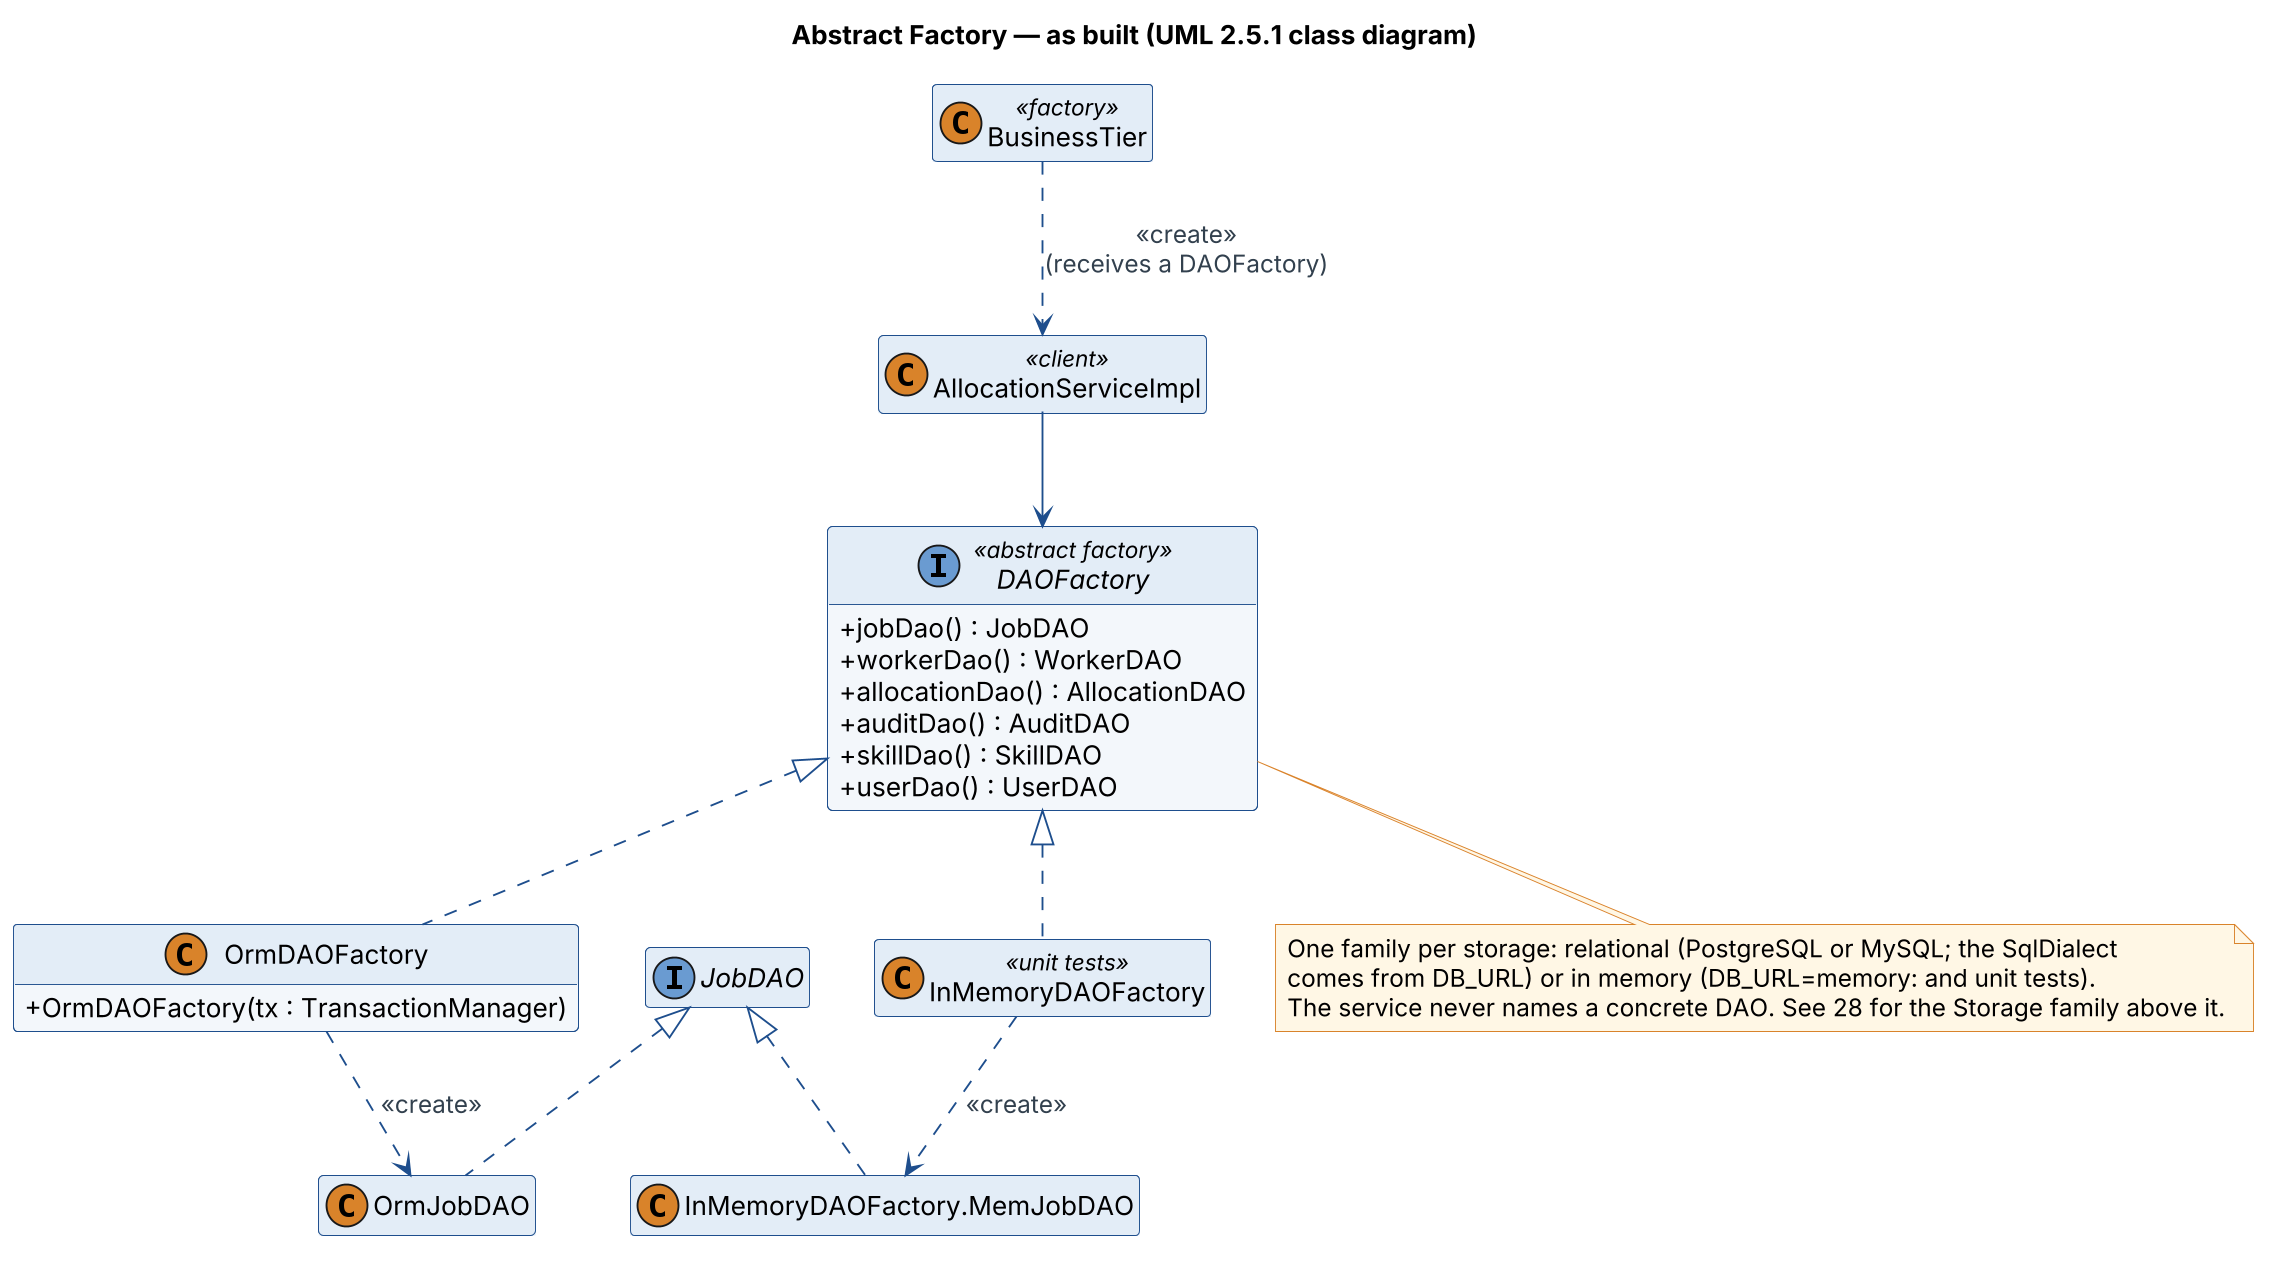

The diagram above was rendered by PlantUML. Its source (embedded in the PNG):
@startuml
skinparamlocked dpi 180
!include style.iuml
skinparam classAttributeIconSize 0
hide empty members
title Abstract Factory — as built (UML 2.5.1 class diagram)
interface DAOFactory <<abstract factory>> {
  +jobDao() : JobDAO
  +workerDao() : WorkerDAO
  +allocationDao() : AllocationDAO
  +auditDao() : AuditDAO
  +skillDao() : SkillDAO
  +userDao() : UserDAO
}
class OrmDAOFactory {
  +OrmDAOFactory(tx : TransactionManager)
}
class InMemoryDAOFactory <<unit tests>>
interface JobDAO
class OrmJobDAO
class "InMemoryDAOFactory.MemJobDAO" as MemJobDAO
class AllocationServiceImpl <<client>>
class BusinessTier <<factory>>
BusinessTier ..> AllocationServiceImpl : <<create>>\n(receives a DAOFactory)
AllocationServiceImpl --> DAOFactory
DAOFactory <|.. OrmDAOFactory
DAOFactory <|.. InMemoryDAOFactory
JobDAO <|.. OrmJobDAO
JobDAO <|.. MemJobDAO
OrmDAOFactory ..> OrmJobDAO : <<create>>
InMemoryDAOFactory ..> MemJobDAO : <<create>>
note bottom of DAOFactory
  One family per storage: relational (PostgreSQL or MySQL; the SqlDialect
  comes from DB_URL) or in memory (DB_URL=memory: and unit tests).
  The service never names a concrete DAO. See 28 for the Storage family above it.
end note
@enduml